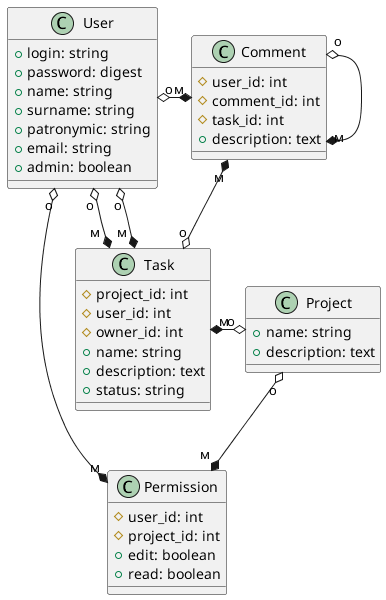

The diagram above was rendered by PlantUML. Its source (embedded in the PNG):
@startuml diagram
    class User {
        + login: string
        + password: digest
        + name: string
        + surname: string
        + patronymic: string
        + email: string
        + admin: boolean
    }

    class Task {
        # project_id: int
        # user_id: int
        # owner_id: int
        + name: string
        + description: text
        + status: string
    }
    
    class Comment {
        # user_id: int
        # comment_id: int
        # task_id: int
        + description: text
    }

    class Project {
        + name: string
        + description: text
    }

    class Permission {
        # user_id: int
        # project_id: int
        + edit: boolean
        + read: boolean
    }
    
    User "о" o-right-* "м" Comment
    User "o" o-down-* "м  " Task
    User "о" o-down-* "м  " Task
    Task "м" *-o "o " Project
    Project "о" o--* "м  " Permission
    Permission "м" *--o "о" User
    Comment "о" o--* "м" Comment
    Comment "м" *--o "о" Task
@enduml